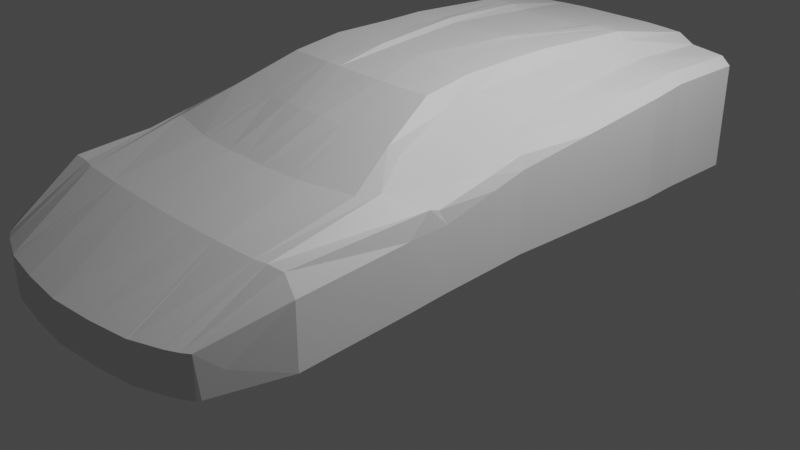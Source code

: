 # Source: lamborgini.blend  (saved by Blender 4.0.36; exported with 4.5.12 LTS)
import bpy
from mathutils import Matrix  # noqa: F401  (used for matrix-valued properties, if any)

bpy.ops.wm.read_factory_settings(use_empty=True)
scene = bpy.context.scene
scene.name = 'Scene'

# ---- collections
col_mesh = bpy.data.collections.new('mesh'); scene.collection.children.link(col_mesh)
col_reference = bpy.data.collections.new('reference'); scene.collection.children.link(col_reference)
col_collection = bpy.data.collections.new('Collection'); scene.collection.children.link(col_collection)

# ---- materials (node trees are filled in below, after node groups)
mat_material = bpy.data.materials.new('Material')
mat_material.alpha_threshold = 0.0
mat_material.use_transparent_shadow = False
mat_material.roughness = 0.5
mat_material.line_color = (0.0, 0.0, 0.0, 1.0)

# ---- material node trees
mat_material.use_nodes = True; mat_material.node_tree.nodes.clear()
_N = mat_material.node_tree.nodes; _L = mat_material.node_tree.links
n0 = _N.new('ShaderNodeOutputMaterial'); n0.name = 'Material Output'; n0.location = (300, 300)
n1 = _N.new('ShaderNodeBsdfPrincipled'); n1.name = 'Principled BSDF'; n1.location = (10, 300)
n1.distribution = 'GGX'
n1.subsurface_method = 'RANDOM_WALK_SKIN'
n1.inputs[3].default_value = 1.45
n1.inputs[27].default_value = (0.0, 0.0, 0.0, 1.0)
n1.inputs[28].default_value = 1.0
_L.new(n1.outputs[0], n0.inputs[0])
n0.is_active_output = True

# ---- world
world_world = bpy.data.worlds.new('World'); scene.world = world_world
world_world.use_nodes = True; world_world.node_tree.nodes.clear()
_N = world_world.node_tree.nodes; _L = world_world.node_tree.links
n0 = _N.new('ShaderNodeOutputWorld'); n0.name = 'World Output'; n0.location = (300, 300)
n1 = _N.new('ShaderNodeBackground'); n1.name = 'Background'; n1.location = (10, 300)
n1.inputs[0].default_value = (0.05088, 0.05088, 0.05088, 1.0)
_L.new(n1.outputs[0], n0.inputs[0])
n0.is_active_output = True
world_world.color = (0.05088, 0.05088, 0.05088)
world_world.use_sun_shadow = False
world_world.sun_shadow_jitter_overblur = 0.0

# ---- cameras
cam_camera = bpy.data.cameras.new('Camera')
cam_camera.clip_end = 100.0
cam_camera.ortho_scale = 7.314

# ---- lights
light_light = bpy.data.lights.new('Light', 'POINT')
light_light.transmission_factor = 0.0
light_light.use_soft_falloff = False
light_light.energy = 1000.0
light_light.shadow_soft_size = 0.1
light_light.shadow_maximum_resolution = 0.006
light_light.use_absolute_resolution = True

# ---- meshes
me_cube = bpy.data.meshes.new('Cube')
me_cube.from_pydata([(1.682, 3.105, 1.316), (1.682, 3.105, 0.2038), (1.492, -3.164, 0.3595), (1.431, -3.349, 0.14), (0.0, -2.698, 0.9862), (1.644, -2.604, 0.14), (1.644, -2.604, 0.7919), (0.0, 3.384, 0.2038), (0.0, -3.729, 0.5539), (0.0, -3.729, 0.14), (0.0, 3.384, 1.462), (1.22, -2.654, 0.9862), (1.213, -3.502, 0.14), (0.9141, 3.321, 1.462), (0.9141, 3.321, 0.2038), (1.213, -3.502, 0.5539), (0.0, -0.5768, 1.698), (1.611, -0.3806, 0.2038), (1.611, -0.3806, 0.9727), (0.8975, -0.5154, 1.679), (1.687, 1.84, 0.2038), (0.0, 1.115, 1.744), (1.687, 1.84, 1.28), (0.8737, 1.115, 1.75), (0.0, -1.821, 1.205), (1.633, -1.425, 0.8506), (1.247, -1.657, 1.205), (1.63, -1.418, 0.1765), (1.671, 2.249, 0.2038), (0.0, 2.249, 1.646), (1.671, 2.249, 1.318), (0.8737, 2.249, 1.682), (1.347, -2.624, 0.9862), (1.341, -3.435, 0.14), (1.126, 3.263, 1.385), (1.126, 3.263, 0.2038), (1.341, -3.435, 0.5539), (1.33, -0.3806, 1.207), (1.129, 1.333, 1.391), (1.364, -1.485, 1.205), (1.132, 2.249, 1.442), (1.035, -0.4375, 1.562), (0.9903, 1.199, 1.63), (0.9531, 2.249, 1.608), (0.924, 3.319, 1.458), (0.924, 3.319, 0.2038), (0.7996, -2.679, 0.9862), (0.7915, 3.339, 0.2038), (0.924, -3.612, 0.5539), (0.924, -3.612, 0.14), (0.7915, 3.339, 1.462), (0.5341, -0.562, 1.691), (0.52, 1.115, 1.762), (0.6849, -1.794, 1.205), (0.7173, 2.249, 1.682), (1.62, -0.9703, 0.1937), (1.62, -0.9703, 0.8493), (1.381, -1.019, 1.139), (0.6085, -1.154, 1.455), (0.0, -1.182, 1.481), (1.07, -1.138, 1.428), (1.18, -1.103, 1.376), (0.4456, 3.384, 0.2038), (0.4723, -3.689, 0.5539), (0.3388, -2.694, 0.9862), (0.4723, -3.689, 0.14), (0.4456, 3.384, 1.462), (0.1893, -0.5806, 1.698), (0.3441, 1.115, 1.744), (0.2339, -1.826, 1.205), (0.4097, 2.249, 1.646), (0.2339, -1.168, 1.481), (0.0, 0.00362, 1.743), (1.596, 0.00362, 1.045), (0.8856, 0.00362, 1.749), (1.596, 0.00362, 0.2038), (1.272, 0.00362, 1.257), (0.9908, 0.00362, 1.605), (0.527, 0.00362, 1.761), (0.1911, 0.00362, 1.743), (0.7358, -2.681, 0.9862), (0.8981, -3.622, 0.14), (0.7235, 3.352, 1.462), (0.3704, -0.5698, 1.698), (0.4212, 1.115, 1.776), (0.5879, -1.802, 1.205), (0.5583, 2.249, 1.682), (0.7235, 3.352, 0.2038), (0.8981, -3.622, 0.5539), (0.4888, -1.158, 1.463), (0.2477, 0.00362, 1.774), (1.537, -2.612, 0.9862), (1.412, -3.383, 0.14), (1.564, 3.139, 1.39), (1.568, -0.3806, 1.101), (1.569, 1.733, 1.381), (1.613, -1.17, 1.048), (1.557, 2.249, 1.417), (1.564, 3.139, 0.2038), (1.412, -3.383, 0.5539), (1.605, -1.064, 1.006), (1.545, 0.00362, 1.166), (1.62, 0.4846, 0.2038), (0.9905, 0.7124, 1.62), (0.0, 0.6621, 1.743), (1.638, 0.8549, 1.154), (0.8621, 0.6621, 1.75), (1.191, 0.7608, 1.333), (0.5228, 0.6621, 1.762), (0.2818, 0.6621, 1.743), (0.3505, 0.6621, 1.775), (1.52, 0.859, 1.272)], [], [(69, 24, 4, 64), (32, 11, 15, 36), (5, 6, 2, 3), (98, 93, 0, 1), (33, 36, 15, 12), (27, 25, 6, 5), (65, 63, 8, 9), (64, 4, 8, 63), (47, 50, 13, 14), (39, 26, 11, 32), (76, 77, 41, 37), (75, 73, 18, 17), (79, 72, 16, 67), (70, 29, 21, 68), (28, 30, 22, 20), (40, 43, 42, 38), (37, 41, 61, 57), (17, 18, 56, 55), (67, 16, 59, 71), (34, 44, 43, 40), (1, 0, 30, 28), (66, 10, 29, 70), (93, 34, 40, 97), (94, 37, 57, 100), (97, 40, 38, 95), (101, 76, 37, 94), (96, 39, 32, 91), (92, 99, 36, 33), (14, 13, 44, 45), (91, 32, 36, 99), (39, 61, 60, 26), (103, 42, 23, 106), (42, 43, 31, 23), (43, 44, 13, 31), (45, 44, 34, 35), (13, 50, 54, 31), (19, 51, 58, 60), (31, 54, 52, 23), (74, 78, 51, 19), (87, 82, 50, 47), (11, 46, 48, 15), (12, 15, 48, 49), (26, 53, 46, 11), (55, 56, 25, 27), (60, 58, 53, 26), (57, 61, 39), (100, 57, 39, 96), (60, 61, 41, 19), (71, 59, 24, 69), (89, 71, 69, 85), (7, 10, 66, 62), (82, 66, 70, 86), (83, 67, 71, 89), (86, 70, 68, 84), (90, 79, 67, 83), (80, 64, 63, 88), (81, 88, 63, 65), (85, 69, 64, 80), (110, 109, 79, 90), (106, 108, 78, 74), (41, 77, 74, 19), (111, 107, 76, 101), (109, 104, 72, 79), (102, 105, 73, 75), (107, 103, 77, 76), (108, 110, 90, 78), (53, 85, 80, 46), (49, 48, 88, 81), (46, 80, 88, 48), (78, 90, 83, 51), (54, 86, 84, 52), (51, 83, 89, 58), (50, 82, 86, 54), (58, 89, 85, 53), (62, 66, 82, 87), (105, 111, 101, 73), (56, 100, 96, 25), (6, 91, 99, 2), (3, 2, 99, 92), (25, 96, 91, 6), (73, 101, 94, 18), (30, 97, 95, 22), (18, 94, 100, 56), (0, 93, 97, 30), (35, 34, 93, 98), (22, 95, 111, 105), (52, 84, 110, 108), (38, 42, 103, 107), (20, 22, 105, 102), (68, 21, 104, 109), (95, 38, 107, 111), (23, 52, 108, 106), (84, 68, 109, 110), (77, 103, 106, 74)])
_uv = me_cube.uv_layers.new(name='UVMap')
_uv.uv.foreach_set('vector', [0.7314, 0.683, 0.75, 0.683, 0.75, 0.7193, 0.7209, 0.7193, 0.6562, 0.7193, 0.6674, 0.7193, 0.6521, 0.75, 0.6361, 0.75, 0.375, 0.7193, 0.625, 0.7193, 0.625, 0.75, 0.375, 0.75, 0.375, 0.4909, 0.625, 0.4909, 0.625, 0.5, 0.375, 0.5, 0.375, 0.7611, 0.625, 0.7611, 0.625, 0.7771, 0.375, 0.7771, 0.375, 0.6804, 0.625, 0.683, 0.625, 0.7193, 0.375, 0.7193, 0.375, 0.8358, 0.625, 0.8358, 0.625, 0.875, 0.375, 0.875, 0.7209, 0.7193, 0.75, 0.7193, 0.75, 0.75, 0.7108, 0.75, 0.375, 0.4306, 0.625, 0.4306, 0.625, 0.4375, 0.375, 0.4375, 0.6562, 0.683, 0.6875, 0.683, 0.6674, 0.7193, 0.6562, 0.7193, 0.6562, 0.6082, 0.6731, 0.6082, 0.6749, 0.6365, 0.6562, 0.6365, 0.375, 0.6041, 0.625, 0.6041, 0.625, 0.6365, 0.375, 0.6365, 0.7314, 0.6082, 0.75, 0.6082, 0.75, 0.6365, 0.7314, 0.6365, 0.7314, 0.5399, 0.75, 0.5399, 0.75, 0.5798, 0.7314, 0.5798, 0.375, 0.5399, 0.625, 0.5399, 0.625, 0.5716, 0.375, 0.5716, 0.6562, 0.5399, 0.6767, 0.5399, 0.6713, 0.5798, 0.6562, 0.5798, 0.6562, 0.6365, 0.6749, 0.6365, 0.663, 0.6661, 0.6562, 0.6652, 0.375, 0.6365, 0.625, 0.6365, 0.6092, 0.6555, 0.375, 0.6555, 0.7314, 0.6365, 0.75, 0.6365, 0.75, 0.6591, 0.7314, 0.6593, 0.668, 0.5, 0.6841, 0.5, 0.6767, 0.5399, 0.6562, 0.5399, 0.375, 0.5, 0.625, 0.5, 0.625, 0.5399, 0.375, 0.5399, 0.7129, 0.5, 0.75, 0.5, 0.75, 0.5399, 0.7314, 0.5399, 0.6341, 0.5, 0.668, 0.5, 0.6562, 0.5399, 0.6316, 0.5399, 0.6316, 0.6365, 0.6562, 0.6365, 0.6562, 0.6652, 0.6192, 0.6576, 0.6316, 0.5399, 0.6562, 0.5399, 0.6562, 0.5798, 0.6316, 0.5733, 0.6316, 0.6049, 0.6562, 0.6082, 0.6562, 0.6365, 0.6316, 0.6365, 0.6273, 0.683, 0.6562, 0.683, 0.6562, 0.7193, 0.6362, 0.7193, 0.375, 0.7524, 0.625, 0.7524, 0.625, 0.7611, 0.375, 0.7611, 0.375, 0.4375, 0.625, 0.4375, 0.625, 0.4409, 0.375, 0.4388, 0.6362, 0.7193, 0.6562, 0.7193, 0.6361, 0.75, 0.6274, 0.75, 0.6562, 0.683, 0.663, 0.6661, 0.6875, 0.6619, 0.6875, 0.683, 0.672, 0.5913, 0.6713, 0.5798, 0.6875, 0.5798, 0.6875, 0.5913, 0.6713, 0.5798, 0.6767, 0.5399, 0.6875, 0.5399, 0.6875, 0.5798, 0.6767, 0.5399, 0.6841, 0.5, 0.6875, 0.5, 0.6875, 0.5399, 0.375, 0.4388, 0.625, 0.4409, 0.625, 0.457, 0.375, 0.457, 0.6875, 0.5, 0.6944, 0.5, 0.7128, 0.5399, 0.6875, 0.5399, 0.6875, 0.6365, 0.7128, 0.6365, 0.7128, 0.6595, 0.6875, 0.6619, 0.6875, 0.5399, 0.7128, 0.5399, 0.7128, 0.5798, 0.6875, 0.5798, 0.6875, 0.6082, 0.7128, 0.6082, 0.7128, 0.6365, 0.6875, 0.6365, 0.375, 0.4269, 0.625, 0.4269, 0.625, 0.4306, 0.375, 0.4306, 0.6674, 0.7193, 0.7008, 0.7193, 0.6918, 0.75, 0.6521, 0.75, 0.375, 0.7771, 0.625, 0.7771, 0.625, 0.8168, 0.375, 0.8168, 0.6875, 0.683, 0.7128, 0.683, 0.7008, 0.7193, 0.6674, 0.7193, 0.375, 0.6555, 0.6092, 0.6555, 0.625, 0.683, 0.375, 0.6804, 0.6875, 0.6619, 0.7128, 0.6595, 0.7128, 0.683, 0.6875, 0.683, 0.6562, 0.6652, 0.663, 0.6661, 0.6562, 0.683, 0.6192, 0.6576, 0.6562, 0.6652, 0.6562, 0.683, 0.6273, 0.683, 0.6875, 0.6619, 0.663, 0.6661, 0.6749, 0.6365, 0.6875, 0.6365, 0.7314, 0.6593, 0.75, 0.6591, 0.75, 0.683, 0.7314, 0.683, 0.7188, 0.6594, 0.7314, 0.6593, 0.7314, 0.683, 0.7161, 0.6831, 0.375, 0.375, 0.625, 0.375, 0.625, 0.4121, 0.375, 0.4121, 0.6981, 0.5, 0.7129, 0.5, 0.7314, 0.5399, 0.7264, 0.5399, 0.7202, 0.6365, 0.7314, 0.6365, 0.7314, 0.6593, 0.7188, 0.6594, 0.7264, 0.5399, 0.7314, 0.5399, 0.7314, 0.5798, 0.7264, 0.5798, 0.7264, 0.6082, 0.7314, 0.6082, 0.7314, 0.6365, 0.7202, 0.6365, 0.7037, 0.7193, 0.7209, 0.7193, 0.7108, 0.75, 0.6928, 0.75, 0.375, 0.8178, 0.625, 0.8178, 0.625, 0.8358, 0.375, 0.8358, 0.7161, 0.6831, 0.7314, 0.683, 0.7209, 0.7193, 0.7037, 0.7193, 0.7264, 0.5913, 0.7314, 0.5913, 0.7314, 0.6082, 0.7264, 0.6082, 0.6875, 0.5913, 0.7128, 0.5913, 0.7128, 0.6082, 0.6875, 0.6082, 0.6749, 0.6365, 0.6731, 0.6082, 0.6875, 0.6082, 0.6875, 0.6365, 0.6316, 0.5893, 0.6563, 0.592, 0.6562, 0.6082, 0.6316, 0.6049, 0.7314, 0.5913, 0.75, 0.5913, 0.75, 0.6082, 0.7314, 0.6082, 0.375, 0.5956, 0.625, 0.589, 0.625, 0.6041, 0.375, 0.6041, 0.6563, 0.592, 0.672, 0.5913, 0.6731, 0.6082, 0.6562, 0.6082, 0.7128, 0.5913, 0.7264, 0.5913, 0.7264, 0.6082, 0.7128, 0.6082, 0.7128, 0.683, 0.7161, 0.6831, 0.7037, 0.7193, 0.7008, 0.7193, 0.375, 0.8168, 0.625, 0.8168, 0.625, 0.8178, 0.375, 0.8178, 0.7008, 0.7193, 0.7037, 0.7193, 0.6928, 0.75, 0.6918, 0.75, 0.7128, 0.6082, 0.7264, 0.6082, 0.7202, 0.6365, 0.7128, 0.6365, 0.7128, 0.5399, 0.7264, 0.5399, 0.7264, 0.5798, 0.7128, 0.5798, 0.7128, 0.6365, 0.7202, 0.6365, 0.7188, 0.6594, 0.7128, 0.6595, 0.6944, 0.5, 0.6981, 0.5, 0.7264, 0.5399, 0.7128, 0.5399, 0.7128, 0.6595, 0.7188, 0.6594, 0.7161, 0.6831, 0.7128, 0.683, 0.375, 0.4121, 0.625, 0.4121, 0.625, 0.4269, 0.375, 0.4269, 0.625, 0.589, 0.6316, 0.5893, 0.6316, 0.6049, 0.625, 0.6041, 0.6092, 0.6555, 0.6192, 0.6576, 0.6273, 0.683, 0.625, 0.683, 0.625, 0.7193, 0.6362, 0.7193, 0.6274, 0.75, 0.625, 0.75, 0.375, 0.75, 0.625, 0.75, 0.625, 0.7524, 0.375, 0.7524, 0.625, 0.683, 0.6273, 0.683, 0.6362, 0.7193, 0.625, 0.7193, 0.625, 0.6041, 0.6316, 0.6049, 0.6316, 0.6365, 0.625, 0.6365, 0.625, 0.5399, 0.6316, 0.5399, 0.6316, 0.5733, 0.625, 0.5716, 0.625, 0.6365, 0.6316, 0.6365, 0.6192, 0.6576, 0.6092, 0.6555, 0.625, 0.5, 0.6341, 0.5, 0.6316, 0.5399, 0.625, 0.5399, 0.375, 0.457, 0.625, 0.457, 0.625, 0.4909, 0.375, 0.4909, 0.625, 0.5716, 0.6316, 0.5733, 0.6316, 0.5893, 0.625, 0.589, 0.7128, 0.5798, 0.7264, 0.5798, 0.7264, 0.5913, 0.7128, 0.5913, 0.6562, 0.5798, 0.6713, 0.5798, 0.672, 0.5913, 0.6563, 0.592, 0.375, 0.5716, 0.625, 0.5716, 0.625, 0.589, 0.375, 0.5956, 0.7314, 0.5798, 0.75, 0.5798, 0.75, 0.5913, 0.7314, 0.5913, 0.6316, 0.5733, 0.6562, 0.5798, 0.6563, 0.592, 0.6316, 0.5893, 0.6875, 0.5798, 0.7128, 0.5798, 0.7128, 0.5913, 0.6875, 0.5913, 0.7264, 0.5798, 0.7314, 0.5798, 0.7314, 0.5913, 0.7264, 0.5913, 0.6731, 0.6082, 0.672, 0.5913, 0.6875, 0.5913, 0.6875, 0.6082])
me_cube.materials.append(mat_material)
me_cube.use_mirror_vertex_groups = False
me_cube.update()

# ---- objects
ob_body = bpy.data.objects.new('body', me_cube)
ob_front = bpy.data.objects.new('front', None)
ob_right = bpy.data.objects.new('right', None)
ob_top = bpy.data.objects.new('top', None)
ob_back = bpy.data.objects.new('back', None)
ob_light = bpy.data.objects.new('Light', light_light)
ob_camera = bpy.data.objects.new('Camera', cam_camera)

# ---- transforms, parenting, visibility, modifiers, constraints
ob_body.location = (0.0, 0.0, 0.0)
ob_body.lock_rotations_4d = False
ob_body.empty_display_type = 'ARROWS'
ob_body.lineart.crease_threshold = 0.0
_m = ob_body.modifiers.new('Mirror', 'MIRROR')
ob_front.location = (-1.934, 0.0, 4.339)
ob_front.rotation_euler = (1.571, -0.0, -0.0)
ob_front.empty_display_type = 'IMAGE'
ob_front.empty_display_size = 10.0
ob_front.use_empty_image_alpha = True
ob_front.color = (1.0, 1.0, 1.0, 0.5)
ob_right.location = (0.0, 0.0, 1.521)
ob_right.rotation_euler = (1.571, -0.0, 1.571)
ob_right.empty_display_type = 'IMAGE'
ob_right.empty_display_size = 10.0
ob_right.empty_image_depth = 'BACK'
ob_right.use_empty_image_alpha = True
ob_right.color = (1.0, 1.0, 1.0, 0.5)
ob_top.location = (-2.598, 0.0, 1.929)
ob_top.rotation_euler = (3.142, -4.371e-08, 1.571)
ob_top.empty_display_type = 'IMAGE'
ob_top.empty_display_size = 10.0
ob_top.use_empty_image_alpha = True
ob_top.color = (1.0, 1.0, 1.0, 0.5)
ob_back.location = (1.926, 1.235, 4.339)
ob_back.rotation_euler = (1.571, -0.0, -0.0)
ob_back.empty_display_type = 'IMAGE'
ob_back.empty_display_size = 10.0
ob_back.use_empty_image_alpha = True
ob_back.color = (1.0, 1.0, 1.0, 0.5)
ob_light.location = (4.076, 1.005, 5.904)
ob_light.rotation_euler = (0.6503, 0.05522, 1.866)
ob_light.lock_rotations_4d = False
ob_light.empty_display_type = 'ARROWS'
ob_light.color = (0.0, 0.0, 0.0, 0.0)
ob_light.lineart.crease_threshold = 0.0
ob_camera.location = (7.359, -6.926, 4.958)
ob_camera.rotation_euler = (1.109, 0.0, 0.8149)
ob_camera.lock_rotations_4d = False
ob_camera.empty_display_type = 'ARROWS'
ob_camera.color = (0.0, 0.0, 0.0, 0.0)
ob_camera.display_type = 'WIRE'
ob_camera.lineart.crease_threshold = 0.0

# ---- collection membership
col_mesh.objects.link(ob_body)
col_reference.objects.link(ob_front)
col_reference.objects.link(ob_right)
col_reference.objects.link(ob_top)
col_reference.objects.link(ob_back)
col_collection.objects.link(ob_light)
col_collection.objects.link(ob_camera)

# ---- scene / render settings (as saved in the file)
scene.camera = ob_camera
scene.frame_start = 1; scene.frame_end = 250; scene.frame_set(0)
scene.render.engine = 'BLENDER_EEVEE_NEXT'
scene.cycles.sampling_pattern = 'TABULATED_SOBOL'
scene.view_settings.view_transform = 'Filmic'
bpy.context.view_layer.update()
